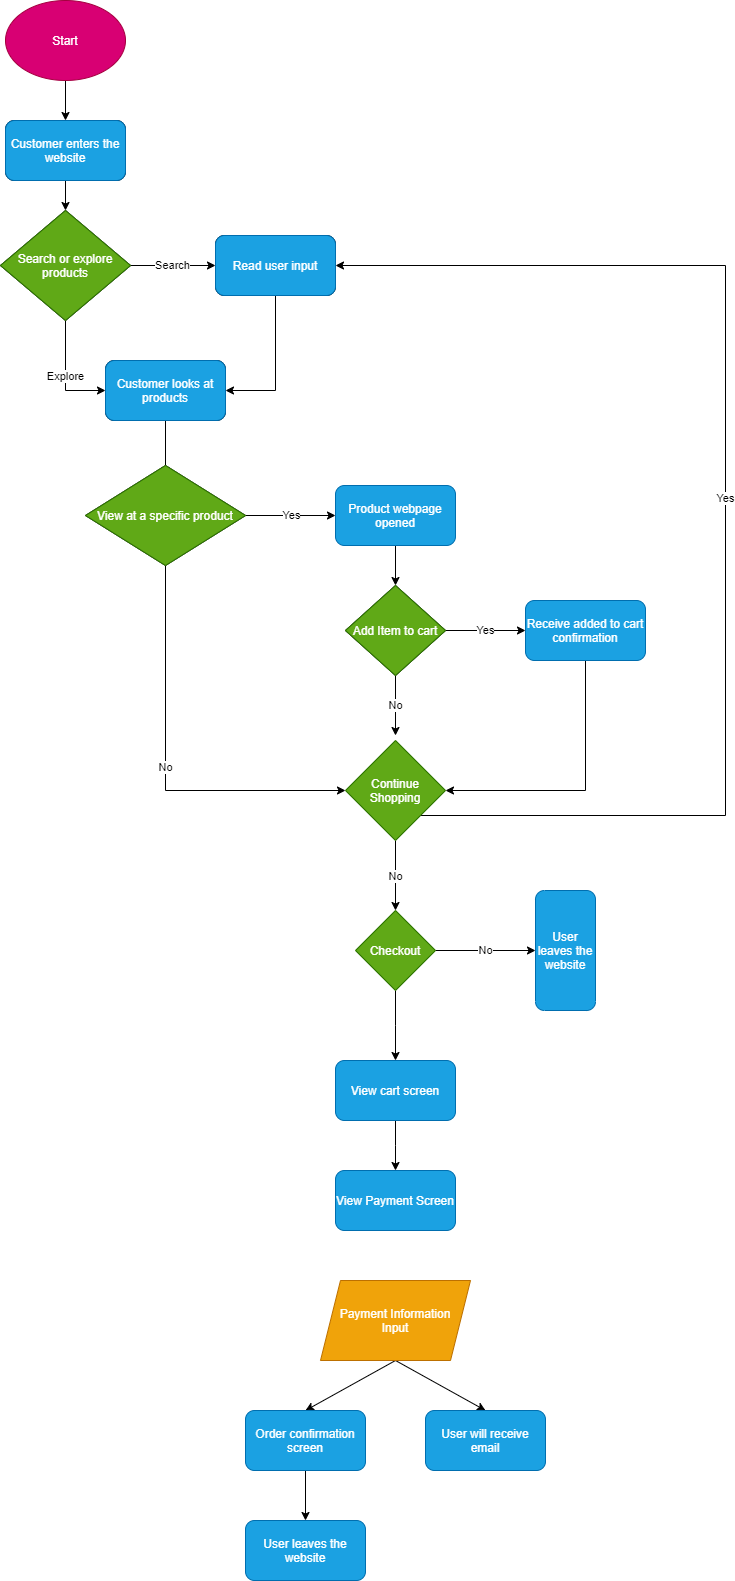

The diagram above was exported from draw.io. Its source (the exported page's mxGraphModel, read from the mxfile embedded in the PNG):
<mxGraphModel dx="2000" dy="776" grid="1" gridSize="10" guides="1" tooltips="1" connect="1" arrows="1" fold="1" page="1" pageScale="1" pageWidth="850" pageHeight="1100" math="0" shadow="0">
  <root>
    <mxCell id="0" />
    <mxCell id="1" parent="0" />
    <mxCell id="7" style="edgeStyle=none;rounded=0;orthogonalLoop=1;jettySize=auto;html=1;exitX=0.5;exitY=1;exitDx=0;exitDy=0;entryX=0.5;entryY=0;entryDx=0;entryDy=0;" edge="1" parent="1" source="2" target="3">
      <mxGeometry relative="1" as="geometry" />
    </mxCell>
    <mxCell id="2" value="Start" style="ellipse;whiteSpace=wrap;html=1;fillColor=#d80073;strokeColor=#A50040;fontColor=#ffffff;" vertex="1" parent="1">
      <mxGeometry x="50" y="30" width="120" height="80" as="geometry" />
    </mxCell>
    <mxCell id="8" style="edgeStyle=none;rounded=0;orthogonalLoop=1;jettySize=auto;html=1;exitX=0.5;exitY=1;exitDx=0;exitDy=0;entryX=0.5;entryY=0;entryDx=0;entryDy=0;" edge="1" parent="1" source="3" target="4">
      <mxGeometry relative="1" as="geometry" />
    </mxCell>
    <mxCell id="3" value="Customer enters the website" style="rounded=1;whiteSpace=wrap;html=1;" vertex="1" parent="1">
      <mxGeometry x="50" y="150" width="120" height="60" as="geometry" />
    </mxCell>
    <mxCell id="6" value="Search" style="edgeStyle=orthogonalEdgeStyle;rounded=0;orthogonalLoop=1;jettySize=auto;html=1;exitX=1;exitY=0.5;exitDx=0;exitDy=0;entryX=0;entryY=0.5;entryDx=0;entryDy=0;" edge="1" parent="1" source="4" target="5">
      <mxGeometry relative="1" as="geometry" />
    </mxCell>
    <mxCell id="13" value="Explore" style="edgeStyle=orthogonalEdgeStyle;rounded=0;orthogonalLoop=1;jettySize=auto;html=1;exitX=0.5;exitY=1;exitDx=0;exitDy=0;entryX=0;entryY=0.5;entryDx=0;entryDy=0;" edge="1" parent="1" source="4" target="9">
      <mxGeometry relative="1" as="geometry" />
    </mxCell>
    <mxCell id="4" value="Search or explore products" style="rhombus;whiteSpace=wrap;html=1;" vertex="1" parent="1">
      <mxGeometry x="45" y="240" width="130" height="110" as="geometry" />
    </mxCell>
    <mxCell id="12" style="edgeStyle=orthogonalEdgeStyle;rounded=0;orthogonalLoop=1;jettySize=auto;html=1;exitX=0.5;exitY=1;exitDx=0;exitDy=0;entryX=1;entryY=0.5;entryDx=0;entryDy=0;" edge="1" parent="1" source="5" target="9">
      <mxGeometry relative="1" as="geometry" />
    </mxCell>
    <mxCell id="5" value="Read user input" style="rounded=1;whiteSpace=wrap;html=1;" vertex="1" parent="1">
      <mxGeometry x="260" y="265" width="120" height="60" as="geometry" />
    </mxCell>
    <mxCell id="20" style="edgeStyle=none;rounded=0;orthogonalLoop=1;jettySize=auto;html=1;exitX=0.5;exitY=1;exitDx=0;exitDy=0;entryX=0.5;entryY=0;entryDx=0;entryDy=0;" edge="1" parent="1" source="9">
      <mxGeometry relative="1" as="geometry">
        <mxPoint x="209.99999999999977" y="505" as="targetPoint" />
      </mxGeometry>
    </mxCell>
    <mxCell id="9" value="Customer looks at products" style="rounded=1;whiteSpace=wrap;html=1;" vertex="1" parent="1">
      <mxGeometry x="150" y="390" width="120" height="60" as="geometry" />
    </mxCell>
    <mxCell id="17" value="Yes" style="edgeStyle=none;rounded=0;orthogonalLoop=1;jettySize=auto;html=1;exitX=1;exitY=0.5;exitDx=0;exitDy=0;" edge="1" parent="1" source="14" target="15">
      <mxGeometry relative="1" as="geometry" />
    </mxCell>
    <mxCell id="18" value="No" style="edgeStyle=none;rounded=0;orthogonalLoop=1;jettySize=auto;html=1;exitX=0.5;exitY=1;exitDx=0;exitDy=0;entryX=0.5;entryY=0;entryDx=0;entryDy=0;" edge="1" parent="1" source="14">
      <mxGeometry relative="1" as="geometry">
        <mxPoint x="439.9999999999998" y="765" as="targetPoint" />
      </mxGeometry>
    </mxCell>
    <mxCell id="14" value="Add Item to cart" style="rhombus;whiteSpace=wrap;html=1;" vertex="1" parent="1">
      <mxGeometry x="390" y="615" width="100" height="90" as="geometry" />
    </mxCell>
    <mxCell id="27" style="edgeStyle=orthogonalEdgeStyle;rounded=0;orthogonalLoop=1;jettySize=auto;html=1;exitX=0.5;exitY=1;exitDx=0;exitDy=0;entryX=1;entryY=0.5;entryDx=0;entryDy=0;" edge="1" parent="1" source="15" target="42">
      <mxGeometry relative="1" as="geometry">
        <mxPoint x="500" y="795" as="targetPoint" />
      </mxGeometry>
    </mxCell>
    <mxCell id="15" value="Receive added to cart confirmation" style="rounded=1;whiteSpace=wrap;html=1;fillColor=#1ba1e2;strokeColor=#006EAF;fontColor=#ffffff;" vertex="1" parent="1">
      <mxGeometry x="570" y="630" width="120" height="60" as="geometry" />
    </mxCell>
    <mxCell id="32" value="Yes" style="edgeStyle=none;rounded=0;orthogonalLoop=1;jettySize=auto;html=1;exitX=1;exitY=0.5;exitDx=0;exitDy=0;entryX=0;entryY=0.5;entryDx=0;entryDy=0;" edge="1" parent="1" source="23" target="31">
      <mxGeometry relative="1" as="geometry" />
    </mxCell>
    <mxCell id="34" value="No" style="edgeStyle=orthogonalEdgeStyle;rounded=0;orthogonalLoop=1;jettySize=auto;html=1;exitX=0.5;exitY=1;exitDx=0;exitDy=0;entryX=0;entryY=0.5;entryDx=0;entryDy=0;" edge="1" parent="1" source="23" target="42">
      <mxGeometry relative="1" as="geometry">
        <mxPoint x="380" y="795" as="targetPoint" />
      </mxGeometry>
    </mxCell>
    <mxCell id="23" value="View at a specific product" style="rhombus;whiteSpace=wrap;html=1;" vertex="1" parent="1">
      <mxGeometry x="130" y="495" width="160" height="100" as="geometry" />
    </mxCell>
    <mxCell id="33" style="edgeStyle=none;rounded=0;orthogonalLoop=1;jettySize=auto;html=1;exitX=0.5;exitY=1;exitDx=0;exitDy=0;entryX=0.5;entryY=0;entryDx=0;entryDy=0;" edge="1" parent="1" source="31" target="14">
      <mxGeometry relative="1" as="geometry" />
    </mxCell>
    <mxCell id="31" value="Product webpage opened" style="rounded=1;whiteSpace=wrap;html=1;fillColor=#1ba1e2;strokeColor=#006EAF;fontColor=#ffffff;" vertex="1" parent="1">
      <mxGeometry x="380" y="515" width="120" height="60" as="geometry" />
    </mxCell>
    <mxCell id="48" value="Yes" style="edgeStyle=elbowEdgeStyle;rounded=0;orthogonalLoop=1;jettySize=auto;html=1;exitX=1;exitY=1;exitDx=0;exitDy=0;entryX=1;entryY=0.5;entryDx=0;entryDy=0;" edge="1" parent="1" source="42" target="5">
      <mxGeometry relative="1" as="geometry">
        <Array as="points">
          <mxPoint x="770" y="560" />
        </Array>
      </mxGeometry>
    </mxCell>
    <mxCell id="49" value="No" style="edgeStyle=elbowEdgeStyle;rounded=0;orthogonalLoop=1;jettySize=auto;html=1;exitX=0.5;exitY=1;exitDx=0;exitDy=0;" edge="1" parent="1" source="42">
      <mxGeometry relative="1" as="geometry">
        <mxPoint x="440" y="940" as="targetPoint" />
      </mxGeometry>
    </mxCell>
    <mxCell id="42" value="Continue Shopping" style="rhombus;whiteSpace=wrap;html=1;fillColor=#60a917;strokeColor=#2D7600;fontColor=#ffffff;" vertex="1" parent="1">
      <mxGeometry x="390" y="770" width="100" height="100" as="geometry" />
    </mxCell>
    <mxCell id="52" value="No" style="edgeStyle=elbowEdgeStyle;rounded=0;orthogonalLoop=1;jettySize=auto;html=1;exitX=1;exitY=0.5;exitDx=0;exitDy=0;entryX=0.5;entryY=1;entryDx=0;entryDy=0;" edge="1" parent="1" source="50" target="51">
      <mxGeometry relative="1" as="geometry" />
    </mxCell>
    <mxCell id="54" style="edgeStyle=elbowEdgeStyle;rounded=0;orthogonalLoop=1;jettySize=auto;html=1;exitX=0.5;exitY=1;exitDx=0;exitDy=0;entryX=0.5;entryY=0;entryDx=0;entryDy=0;" edge="1" parent="1" source="50" target="53">
      <mxGeometry relative="1" as="geometry" />
    </mxCell>
    <mxCell id="50" value="Checkout" style="rhombus;whiteSpace=wrap;html=1;fillColor=#60a917;strokeColor=#2D7600;fontColor=#ffffff;" vertex="1" parent="1">
      <mxGeometry x="400" y="940" width="80" height="80" as="geometry" />
    </mxCell>
    <mxCell id="51" value="User leaves the website" style="rounded=1;whiteSpace=wrap;html=1;direction=south;fillColor=#1ba1e2;strokeColor=#006EAF;fontColor=#ffffff;" vertex="1" parent="1">
      <mxGeometry x="580" y="920" width="60" height="120" as="geometry" />
    </mxCell>
    <mxCell id="57" style="edgeStyle=elbowEdgeStyle;rounded=0;orthogonalLoop=1;jettySize=auto;html=1;exitX=0.5;exitY=1;exitDx=0;exitDy=0;entryX=0.5;entryY=0;entryDx=0;entryDy=0;" edge="1" parent="1" source="53" target="56">
      <mxGeometry relative="1" as="geometry" />
    </mxCell>
    <mxCell id="53" value="View cart screen" style="rounded=1;whiteSpace=wrap;html=1;fillColor=#1ba1e2;strokeColor=#006EAF;fontColor=#ffffff;" vertex="1" parent="1">
      <mxGeometry x="380" y="1090" width="120" height="60" as="geometry" />
    </mxCell>
    <mxCell id="56" value="View Payment Screen" style="rounded=1;whiteSpace=wrap;html=1;fillColor=#1ba1e2;strokeColor=#006EAF;fontColor=#ffffff;" vertex="1" parent="1">
      <mxGeometry x="380" y="1200" width="120" height="60" as="geometry" />
    </mxCell>
    <mxCell id="77" style="edgeStyle=none;rounded=0;orthogonalLoop=1;jettySize=auto;html=1;exitX=0.5;exitY=1;exitDx=0;exitDy=0;entryX=0.5;entryY=0;entryDx=0;entryDy=0;" edge="1" parent="1" source="58" target="60">
      <mxGeometry relative="1" as="geometry" />
    </mxCell>
    <mxCell id="78" style="edgeStyle=none;rounded=0;orthogonalLoop=1;jettySize=auto;html=1;exitX=0.5;exitY=1;exitDx=0;exitDy=0;entryX=0.5;entryY=0;entryDx=0;entryDy=0;" edge="1" parent="1" source="58" target="59">
      <mxGeometry relative="1" as="geometry" />
    </mxCell>
    <mxCell id="58" value="Payment Information&lt;br&gt;Input" style="shape=parallelogram;perimeter=parallelogramPerimeter;whiteSpace=wrap;html=1;fixedSize=1;fillColor=#f0a30a;strokeColor=#BD7000;fontColor=#ffffff;" vertex="1" parent="1">
      <mxGeometry x="365" y="1310" width="150" height="80" as="geometry" />
    </mxCell>
    <mxCell id="68" style="edgeStyle=orthogonalEdgeStyle;rounded=0;orthogonalLoop=1;jettySize=auto;html=1;exitX=0.5;exitY=1;exitDx=0;exitDy=0;entryX=0.5;entryY=0;entryDx=0;entryDy=0;" edge="1" parent="1" source="59" target="67">
      <mxGeometry relative="1" as="geometry" />
    </mxCell>
    <mxCell id="59" value="Order confirmation screen" style="rounded=1;whiteSpace=wrap;html=1;fillColor=#1ba1e2;strokeColor=#006EAF;fontColor=#ffffff;" vertex="1" parent="1">
      <mxGeometry x="290" y="1440" width="120" height="60" as="geometry" />
    </mxCell>
    <mxCell id="60" value="User will receive email" style="rounded=1;whiteSpace=wrap;html=1;fillColor=#1ba1e2;strokeColor=#006EAF;fontColor=#ffffff;" vertex="1" parent="1">
      <mxGeometry x="470" y="1440" width="120" height="60" as="geometry" />
    </mxCell>
    <mxCell id="67" value="User leaves the website" style="rounded=1;whiteSpace=wrap;html=1;fillColor=#1ba1e2;strokeColor=#006EAF;fontColor=#ffffff;" vertex="1" parent="1">
      <mxGeometry x="290" y="1550" width="120" height="60" as="geometry" />
    </mxCell>
    <mxCell id="71" value="Customer enters the website" style="rounded=1;whiteSpace=wrap;html=1;fillColor=#1ba1e2;strokeColor=#006EAF;fontColor=#ffffff;" vertex="1" parent="1">
      <mxGeometry x="50" y="150" width="120" height="60" as="geometry" />
    </mxCell>
    <mxCell id="72" value="Read user input" style="rounded=1;whiteSpace=wrap;html=1;fillColor=#1ba1e2;strokeColor=#006EAF;fontColor=#ffffff;" vertex="1" parent="1">
      <mxGeometry x="260" y="265" width="120" height="60" as="geometry" />
    </mxCell>
    <mxCell id="73" value="Customer looks at products" style="rounded=1;whiteSpace=wrap;html=1;fillColor=#1ba1e2;strokeColor=#006EAF;fontColor=#ffffff;" vertex="1" parent="1">
      <mxGeometry x="150" y="390" width="120" height="60" as="geometry" />
    </mxCell>
    <mxCell id="74" value="View at a specific product" style="rhombus;whiteSpace=wrap;html=1;fillColor=#60a917;strokeColor=#2D7600;fontColor=#ffffff;" vertex="1" parent="1">
      <mxGeometry x="130" y="495" width="160" height="100" as="geometry" />
    </mxCell>
    <mxCell id="75" value="Search or explore products" style="rhombus;whiteSpace=wrap;html=1;fillColor=#60a917;strokeColor=#2D7600;fontColor=#ffffff;" vertex="1" parent="1">
      <mxGeometry x="45" y="240" width="130" height="110" as="geometry" />
    </mxCell>
    <mxCell id="76" value="Add Item to cart" style="rhombus;whiteSpace=wrap;html=1;fillColor=#60a917;strokeColor=#2D7600;fontColor=#ffffff;" vertex="1" parent="1">
      <mxGeometry x="390" y="615" width="100" height="90" as="geometry" />
    </mxCell>
  </root>
</mxGraphModel>